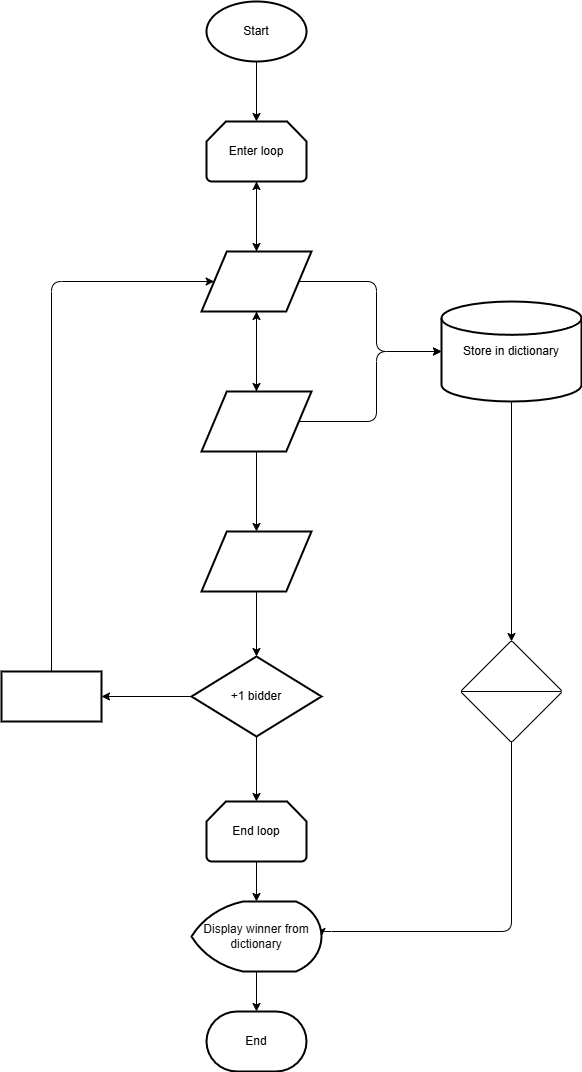

The diagram above was exported from draw.io. Its source (the exported page's mxGraphModel, read from the mxfile embedded in the PNG):
<mxGraphModel dx="1239" dy="777" grid="1" gridSize="10" guides="1" tooltips="1" connect="1" arrows="1" fold="1" page="1" pageScale="1" pageWidth="850" pageHeight="1100" math="0" shadow="0">
  <root>
    <mxCell id="0" />
    <mxCell id="1" parent="0" />
    <mxCell id="64" value="&lt;span style=&quot;color: rgb(255, 255, 255);&quot;&gt;&lt;font color=&quot;rgba(0, 0, 0, 0)&quot;&gt;Enter name&lt;/font&gt;&lt;/span&gt;" style="shape=parallelogram;html=1;strokeWidth=2;perimeter=parallelogramPerimeter;whiteSpace=wrap;rounded=1;arcSize=0;size=0.23;strokeColor=light-dark(#000000,#FFFFFF);" vertex="1" parent="1">
      <mxGeometry x="370" y="260" width="110" height="60" as="geometry" />
    </mxCell>
    <mxCell id="2" value="Start" style="strokeWidth=2;html=1;shape=mxgraph.flowchart.start_1;whiteSpace=wrap;" parent="1" vertex="1">
      <mxGeometry x="375" y="10" width="100" height="60" as="geometry" />
    </mxCell>
    <mxCell id="16" value="" style="edgeStyle=none;html=1;exitX=0.5;exitY=1;exitDx=0;exitDy=0;" parent="1" source="64" edge="1">
      <mxGeometry relative="1" as="geometry">
        <mxPoint x="425" y="320" as="sourcePoint" />
        <mxPoint x="425" y="400" as="targetPoint" />
      </mxGeometry>
    </mxCell>
    <mxCell id="56" style="edgeStyle=orthogonalEdgeStyle;html=1;entryX=0;entryY=0.5;entryDx=0;entryDy=0;entryPerimeter=0;exitX=1;exitY=0.5;exitDx=0;exitDy=0;" parent="1" source="64" target="53" edge="1">
      <mxGeometry relative="1" as="geometry">
        <mxPoint x="580" y="290" as="targetPoint" />
        <mxPoint x="475" y="290" as="sourcePoint" />
      </mxGeometry>
    </mxCell>
    <mxCell id="18" value="" style="edgeStyle=none;html=1;entryX=0.5;entryY=0;entryDx=0;entryDy=0;exitX=0.5;exitY=1;exitDx=0;exitDy=0;" parent="1" source="67" target="66" edge="1">
      <mxGeometry relative="1" as="geometry">
        <mxPoint x="425" y="460" as="sourcePoint" />
        <mxPoint x="425" y="540" as="targetPoint" />
      </mxGeometry>
    </mxCell>
    <mxCell id="20" value="" style="edgeStyle=none;html=1;exitX=0.5;exitY=1;exitDx=0;exitDy=0;" parent="1" source="66" target="24" edge="1">
      <mxGeometry relative="1" as="geometry">
        <mxPoint x="425" y="600" as="sourcePoint" />
      </mxGeometry>
    </mxCell>
    <mxCell id="22" value="" style="edgeStyle=none;html=1;entryX=1;entryY=0.5;entryDx=0;entryDy=0;" parent="1" source="24" target="72" edge="1">
      <mxGeometry relative="1" as="geometry">
        <mxPoint x="265" y="710" as="targetPoint" />
      </mxGeometry>
    </mxCell>
    <mxCell id="24" value="+1 bidder" style="rhombus;whiteSpace=wrap;html=1;strokeWidth=2;" parent="1" vertex="1">
      <mxGeometry x="360" y="665" width="130" height="80" as="geometry" />
    </mxCell>
    <mxCell id="26" style="edgeStyle=none;html=1;exitX=0.5;exitY=0;exitDx=0;exitDy=0;entryX=0;entryY=0.5;entryDx=0;entryDy=0;" parent="1" source="72" target="64" edge="1">
      <mxGeometry relative="1" as="geometry">
        <Array as="points">
          <mxPoint x="220" y="290" />
        </Array>
        <mxPoint x="215" y="680" as="sourcePoint" />
        <mxPoint x="375" y="290" as="targetPoint" />
      </mxGeometry>
    </mxCell>
    <mxCell id="28" value="Enter loop" style="strokeWidth=2;html=1;shape=mxgraph.flowchart.loop_limit;whiteSpace=wrap;" parent="1" vertex="1">
      <mxGeometry x="375" y="130" width="100" height="60" as="geometry" />
    </mxCell>
    <mxCell id="29" style="edgeStyle=none;html=1;entryX=0.5;entryY=0;entryDx=0;entryDy=0;entryPerimeter=0;" parent="1" source="28" edge="1">
      <mxGeometry relative="1" as="geometry">
        <mxPoint x="425" y="260" as="targetPoint" />
      </mxGeometry>
    </mxCell>
    <mxCell id="30" style="edgeStyle=none;html=1;entryX=0.5;entryY=0;entryDx=0;entryDy=0;entryPerimeter=0;" parent="1" source="2" target="28" edge="1">
      <mxGeometry relative="1" as="geometry" />
    </mxCell>
    <mxCell id="39" value="" style="edgeStyle=none;html=1;entryX=0.5;entryY=0;entryDx=0;entryDy=0;entryPerimeter=0;" parent="1" source="31" target="69" edge="1">
      <mxGeometry relative="1" as="geometry">
        <mxPoint x="425" y="910" as="targetPoint" />
      </mxGeometry>
    </mxCell>
    <mxCell id="31" value="End loop" style="strokeWidth=2;html=1;shape=mxgraph.flowchart.loop_limit;whiteSpace=wrap;" parent="1" vertex="1">
      <mxGeometry x="375" y="810" width="100" height="60" as="geometry" />
    </mxCell>
    <mxCell id="32" style="edgeStyle=none;html=1;entryX=0.5;entryY=0;entryDx=0;entryDy=0;entryPerimeter=0;" parent="1" source="24" target="31" edge="1">
      <mxGeometry relative="1" as="geometry" />
    </mxCell>
    <mxCell id="33" value="End" style="strokeWidth=2;html=1;shape=mxgraph.flowchart.terminator;whiteSpace=wrap;" parent="1" vertex="1">
      <mxGeometry x="375" y="1020" width="100" height="60" as="geometry" />
    </mxCell>
    <mxCell id="40" value="" style="edgeStyle=none;html=1;exitX=0.5;exitY=1;exitDx=0;exitDy=0;exitPerimeter=0;" parent="1" source="69" target="33" edge="1">
      <mxGeometry relative="1" as="geometry">
        <mxPoint x="425" y="970" as="sourcePoint" />
      </mxGeometry>
    </mxCell>
    <mxCell id="53" value="Store in dictionary" style="strokeWidth=2;html=1;shape=mxgraph.flowchart.database;whiteSpace=wrap;" parent="1" vertex="1">
      <mxGeometry x="610" y="310" width="140" height="100" as="geometry" />
    </mxCell>
    <mxCell id="54" style="edgeStyle=orthogonalEdgeStyle;html=1;entryX=0;entryY=0.5;entryDx=0;entryDy=0;entryPerimeter=0;exitX=1;exitY=0.5;exitDx=0;exitDy=0;" parent="1" source="67" target="53" edge="1">
      <mxGeometry relative="1" as="geometry">
        <mxPoint x="475" y="430" as="sourcePoint" />
      </mxGeometry>
    </mxCell>
    <mxCell id="63" style="edgeStyle=orthogonalEdgeStyle;html=1;entryX=1;entryY=0.5;entryDx=0;entryDy=0;entryPerimeter=0;" parent="1" source="61" target="69" edge="1">
      <mxGeometry relative="1" as="geometry">
        <mxPoint x="475" y="940" as="targetPoint" />
        <Array as="points">
          <mxPoint x="680" y="940" />
        </Array>
      </mxGeometry>
    </mxCell>
    <mxCell id="61" value="" style="verticalLabelPosition=bottom;verticalAlign=top;html=1;shape=mxgraph.flowchart.sort;" parent="1" vertex="1">
      <mxGeometry x="630" y="650" width="100" height="100" as="geometry" />
    </mxCell>
    <mxCell id="62" style="edgeStyle=none;html=1;entryX=0.5;entryY=0;entryDx=0;entryDy=0;entryPerimeter=0;" parent="1" source="53" target="61" edge="1">
      <mxGeometry relative="1" as="geometry" />
    </mxCell>
    <mxCell id="65" value="" style="edgeStyle=none;html=1;exitX=0.5;exitY=0;exitDx=0;exitDy=0;" edge="1" parent="1" source="64" target="28">
      <mxGeometry relative="1" as="geometry" />
    </mxCell>
    <mxCell id="66" value="&lt;span style=&quot;color: rgb(255, 255, 255);&quot;&gt;&lt;font color=&quot;rgba(0, 0, 0, 0)&quot;&gt;Enter if other bidders&lt;/font&gt;&lt;/span&gt;" style="shape=parallelogram;html=1;strokeWidth=2;perimeter=parallelogramPerimeter;whiteSpace=wrap;rounded=1;arcSize=0;size=0.23;" vertex="1" parent="1">
      <mxGeometry x="370" y="540" width="110" height="60" as="geometry" />
    </mxCell>
    <mxCell id="68" value="" style="edgeStyle=none;html=1;exitX=0.5;exitY=0;exitDx=0;exitDy=0;" edge="1" parent="1" source="67" target="64">
      <mxGeometry relative="1" as="geometry" />
    </mxCell>
    <mxCell id="67" value="&lt;span style=&quot;color: rgb(255, 255, 255);&quot;&gt;&lt;font color=&quot;rgba(0, 0, 0, 0)&quot;&gt;Enter bid&lt;/font&gt;&lt;/span&gt;" style="shape=parallelogram;html=1;strokeWidth=2;perimeter=parallelogramPerimeter;whiteSpace=wrap;rounded=1;arcSize=0;size=0.23;" vertex="1" parent="1">
      <mxGeometry x="370" y="400" width="110" height="60" as="geometry" />
    </mxCell>
    <mxCell id="69" value="&lt;font color=&quot;#121212&quot;&gt;Display winner from dictionary&lt;/font&gt;" style="strokeWidth=2;html=1;shape=mxgraph.flowchart.display;whiteSpace=wrap;" vertex="1" parent="1">
      <mxGeometry x="360" y="910" width="130" height="70" as="geometry" />
    </mxCell>
    <mxCell id="72" value="&lt;span style=&quot;color: rgb(255, 255, 255);&quot;&gt;&lt;font color=&quot;rgba(0, 0, 0, 0)&quot;&gt;Clear page&lt;/font&gt;&lt;/span&gt;" style="rounded=1;whiteSpace=wrap;html=1;absoluteArcSize=1;arcSize=0;strokeWidth=2;" vertex="1" parent="1">
      <mxGeometry x="170" y="680" width="100" height="50" as="geometry" />
    </mxCell>
  </root>
</mxGraphModel>